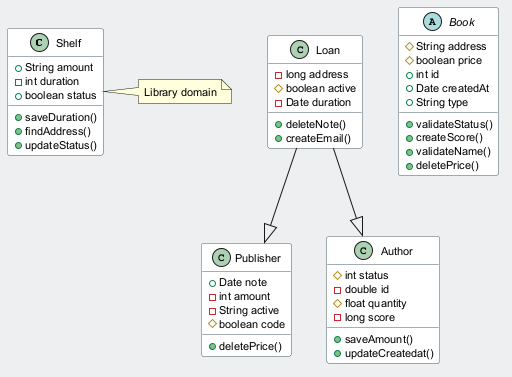

The diagram above was rendered by PlantUML. Its source (embedded in the PNG):
@startuml
skinparam backgroundColor #ECEFF1
skinparam classBackgroundColor #FFFFFF
skinparam classBorderColor #455A64
skinparam defaultFontSize 11
class Shelf {
  +String amount
  -int duration
  +boolean status
  +saveDuration()
  +findAddress()
  +updateStatus()
}
class Publisher {
  +Date note
  -int amount
  -String active
  #boolean code
  +deletePrice()
}
class Loan {
  -long address
  #boolean active
  -Date duration
  +deleteNote()
  +createEmail()
}
class Author {
  #int status
  -double id
  #float quantity
  -long score
  +saveAmount()
  +updateCreatedat()
}
abstract class Book {
  #String address
  #boolean price
  +int id
  +Date createdAt
  +String type
  +validateStatus()
  +createScore()
  +validateName()
  +deletePrice()
}
Loan --|> Publisher
Loan --|> Author
note right of Shelf : Library domain
@enduml